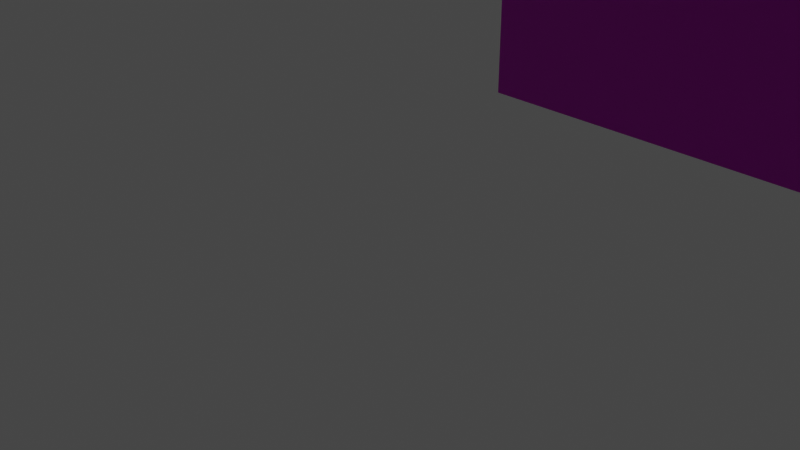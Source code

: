 # Source: Ann_es_70.blend  (saved by Blender 3.0.42; exported with 4.5.12 LTS)
import bpy
from mathutils import Matrix  # noqa: F401  (used for matrix-valued properties, if any)

bpy.ops.wm.read_factory_settings(use_empty=True)
scene = bpy.context.scene
scene.name = 'Scene'

# ---- collections
col_collection = bpy.data.collections.new('Collection'); scene.collection.children.link(col_collection)
col_oeuvres = bpy.data.collections.new('oeuvres'); scene.collection.children.link(col_oeuvres)

# ---- images (referenced by path relative to the original .blend; pixels are not part of the script)
import os
ASSET_DIR = os.environ.get("B2B_ASSET_DIR", "")  # directory of the original .blend (textures are referenced by path, not embedded)
HERE = os.path.dirname(os.path.abspath(__file__))  # packed textures are extracted next to this script under _unpacked/

def load_image(name, relpath, width, height, colorspace="sRGB"):
    """Load a texture the original file referenced (path relative to the .blend, or extracted next to this script)."""
    p = next((c for c in (os.path.join(HERE, relpath), os.path.join(ASSET_DIR, relpath)) if relpath and os.path.exists(c)), "")
    if p:
        img = bpy.data.images.load(p, check_existing=True)
        img.name = name
    else:  # same state as the original file: an image datablock whose file is absent (Cycles renders it pink)
        img = bpy.data.images.new(name, width, height)
        img.source = "FILE"
        img.filepath = "//" + (relpath or name)
    img.colorspace_settings.name = colorspace
    return img
img_plan_de_travail_3_png_001 = load_image('Plan de travail 3.png.001', '1x/Plan de travail 3.png', 1024, 1024, 'sRGB')
img_flat_750x_075_f_pad_750x1000_f8f8f8_jpg_001 = load_image('flat,750x,075,f-pad,750x1000,f8f8f8.jpg.001', 'texture ref projet/flat,750x,075,f-pad,750x1000,f8f8f8.jpg', 1024, 1024, 'sRGB')
img_mur_4_png = load_image('mur 4.png', '1x/mur 4.png', 1024, 1024, 'sRGB')

# ---- materials (node trees are filled in below, after node groups)
mat_mur_devant = bpy.data.materials.new('Mur devant')
mat_mur_devant.use_transparent_shadow = False
mat_murs_droite_et_gauche = bpy.data.materials.new('Murs droite et gauche')
mat_murs_droite_et_gauche.use_transparent_shadow = False
mat_material_002 = bpy.data.materials.new('Material.002')
mat_material_002.use_transparent_shadow = False
mat_material_003 = bpy.data.materials.new('Material.003')
mat_material_003.use_transparent_shadow = False
mat_mur_de_derri_re = bpy.data.materials.new('Mur de derrière')
mat_mur_de_derri_re.use_transparent_shadow = False

# ---- material node trees
mat_mur_devant.use_nodes = True; mat_mur_devant.node_tree.nodes.clear()
_N = mat_mur_devant.node_tree.nodes; _L = mat_mur_devant.node_tree.links
n0 = _N.new('ShaderNodeBsdfPrincipled'); n0.name = 'Principled BSDF'; n0.location = (10, 300)
n0.distribution = 'GGX'
n0.subsurface_method = 'BURLEY'
n0.inputs[3].default_value = 1.45
n0.inputs[27].default_value = (0.0, 0.0, 0.0, 1.0)
n0.inputs[28].default_value = 1.0
n1 = _N.new('ShaderNodeOutputMaterial'); n1.name = 'Material Output'; n1.location = (300, 300)
n2 = _N.new('ShaderNodeTexImage'); n2.name = 'Image Texture'; n2.location = (-280, 280)
n2.image = img_plan_de_travail_3_png_001
n3 = _N.new('ShaderNodeTexNoise'); n3.name = 'Noise Texture.001'; n3.location = (-373, -66)
n3.noise_dimensions = '4D'
n3.inputs[1].default_value = -3.5
n3.inputs[2].default_value = 949.8
n3.inputs[3].default_value = 0.0
n3.inputs[4].default_value = 0.0
n3.inputs[8].default_value = 211.1
n4 = _N.new('ShaderNodeBump'); n4.name = 'Bump'; n4.location = (-200, -69)
n4.inputs[0].default_value = 0.6417
n4.inputs[1].default_value = 775.3
n4.inputs[2].default_value = 1.0
_L.new(n0.outputs[0], n1.inputs[0])
_L.new(n2.outputs[0], n0.inputs[0])
_L.new(n4.outputs[0], n0.inputs[5])
_L.new(n3.outputs[0], n4.inputs[3])
n1.is_active_output = True
mat_murs_droite_et_gauche.use_nodes = True; mat_murs_droite_et_gauche.node_tree.nodes.clear()
_N = mat_murs_droite_et_gauche.node_tree.nodes; _L = mat_murs_droite_et_gauche.node_tree.links
n0 = _N.new('ShaderNodeOutputMaterial'); n0.name = 'Material Output'; n0.location = (300, 300)
n1 = _N.new('ShaderNodeBsdfPrincipled'); n1.name = 'Principled BSDF'; n1.location = (10, 300)
n1.distribution = 'GGX'
n1.subsurface_method = 'BURLEY'
n1.inputs[3].default_value = 1.45
n1.inputs[27].default_value = (0.0, 0.0, 0.0, 1.0)
n1.inputs[28].default_value = 1.0
n2 = _N.new('ShaderNodeBump'); n2.name = 'Bump'; n2.location = (-196, -121)
n2.inputs[0].default_value = 0.325
n2.inputs[1].default_value = 105.5
n2.inputs[2].default_value = 1.0
n3 = _N.new('ShaderNodeTexNoise'); n3.name = 'Noise Texture.001'; n3.location = (-369, -118)
n3.noise_dimensions = '4D'
n3.inputs[1].default_value = 8.5
n3.inputs[2].default_value = 996.0
n3.inputs[3].default_value = 3.3
n3.inputs[4].default_value = 1.0
n3.inputs[8].default_value = 5.3
n4 = _N.new('ShaderNodeTexImage'); n4.name = 'Image Texture'; n4.location = (-366, 215)
n4.image = img_flat_750x_075_f_pad_750x1000_f8f8f8_jpg_001
_L.new(n1.outputs[0], n0.inputs[0])
_L.new(n3.outputs[0], n2.inputs[3])
_L.new(n2.outputs[0], n1.inputs[5])
_L.new(n4.outputs[0], n1.inputs[0])
n0.is_active_output = True
mat_material_002.use_nodes = True; mat_material_002.node_tree.nodes.clear()
_N = mat_material_002.node_tree.nodes; _L = mat_material_002.node_tree.links
n0 = _N.new('ShaderNodeBsdfPrincipled'); n0.name = 'Principled BSDF'; n0.location = (10, 300)
n0.distribution = 'GGX'
n0.subsurface_method = 'BURLEY'
n0.inputs[0].default_value = (0.5596, 0.225, 0.03691, 1.0)
n0.inputs[3].default_value = 0.0
n0.inputs[27].default_value = (0.0, 0.0, 0.0, 1.0)
n0.inputs[28].default_value = 1.0
n1 = _N.new('ShaderNodeOutputMaterial'); n1.name = 'Material Output'; n1.location = (300, 300)
_L.new(n0.outputs[0], n1.inputs[0])
n1.is_active_output = True
mat_material_003.use_nodes = True; mat_material_003.node_tree.nodes.clear()
_N = mat_material_003.node_tree.nodes; _L = mat_material_003.node_tree.links
n0 = _N.new('ShaderNodeBsdfPrincipled'); n0.name = 'Principled BSDF'; n0.location = (10, 300)
n0.distribution = 'GGX'
n0.subsurface_method = 'BURLEY'
n0.inputs[3].default_value = 1.45
n0.inputs[27].default_value = (0.0, 0.0, 0.0, 1.0)
n0.inputs[28].default_value = 1.0
n1 = _N.new('ShaderNodeOutputMaterial'); n1.name = 'Material Output'; n1.location = (300, 300)
_L.new(n0.outputs[0], n1.inputs[0])
n1.is_active_output = True
mat_mur_de_derri_re.use_nodes = True; mat_mur_de_derri_re.node_tree.nodes.clear()
_N = mat_mur_de_derri_re.node_tree.nodes; _L = mat_mur_de_derri_re.node_tree.links
n0 = _N.new('ShaderNodeBsdfPrincipled'); n0.name = 'Principled BSDF'; n0.location = (10, 300)
n0.distribution = 'GGX'
n0.subsurface_method = 'BURLEY'
n0.inputs[3].default_value = 1.45
n0.inputs[27].default_value = (0.0, 0.0, 0.0, 1.0)
n0.inputs[28].default_value = 1.0
n1 = _N.new('ShaderNodeOutputMaterial'); n1.name = 'Material Output'; n1.location = (300, 300)
n2 = _N.new('ShaderNodeTexImage'); n2.name = 'Image Texture.001'; n2.location = (-280, 280)
n2.image = img_mur_4_png
n3 = _N.new('ShaderNodeTexNoise'); n3.name = 'Noise Texture.001'; n3.location = (-373, -66)
n3.noise_dimensions = '4D'
n3.inputs[1].default_value = -3.5
n3.inputs[2].default_value = 949.8
n3.inputs[3].default_value = 0.0
n3.inputs[4].default_value = 0.0
n3.inputs[8].default_value = 215.5
n4 = _N.new('ShaderNodeBump'); n4.name = 'Bump'; n4.location = (-200, -69)
n4.inputs[0].default_value = 0.6417
n4.inputs[1].default_value = 775.3
n4.inputs[2].default_value = 1.0
_L.new(n0.outputs[0], n1.inputs[0])
_L.new(n3.outputs[0], n4.inputs[3])
_L.new(n4.outputs[0], n0.inputs[5])
_L.new(n2.outputs[0], n0.inputs[0])
n1.is_active_output = True

# ---- world
world_world = bpy.data.worlds.new('World'); scene.world = world_world
world_world.use_nodes = True; world_world.node_tree.nodes.clear()
_N = world_world.node_tree.nodes; _L = world_world.node_tree.links
n0 = _N.new('ShaderNodeOutputWorld'); n0.name = 'World Output'; n0.location = (300, 300)
n1 = _N.new('ShaderNodeBackground'); n1.name = 'Background'; n1.location = (10, 300)
n1.inputs[0].default_value = (0.05088, 0.05088, 0.05088, 1.0)
_L.new(n1.outputs[0], n0.inputs[0])
n0.is_active_output = True
world_world.color = (0.05088, 0.05088, 0.05088)
world_world.use_sun_shadow = False
world_world.sun_shadow_jitter_overblur = 0.0

# ---- cameras
cam_camera = bpy.data.cameras.new('Camera')
cam_camera.clip_end = 100.0
cam_camera.ortho_scale = 7.314

# ---- lights
light_light = bpy.data.lights.new('Light', 'POINT')
light_light.transmission_factor = 0.0
light_light.energy = 1000.0
light_light.shadow_soft_size = 0.1
light_light.shadow_maximum_resolution = 0.006
light_light.use_absolute_resolution = True

# ---- meshes
me_mesh = bpy.data.meshes.new('Mesh')
me_mesh.from_pydata([(-152.9, -53.48, 100.0), (152.9, -53.48, 100.0), (70.07, 53.48, 100.0), (-70.07, 53.48, 100.0), (70.07, 53.48, 100.0), (-70.07, 53.48, 100.0), (70.07, 53.48, 0.0), (-70.07, 53.48, 0.0), (70.07, 53.48, 0.0), (-70.07, 53.48, 0.0), (152.9, -53.48, 0.0), (-152.9, -53.48, 0.0)], [], [(10, 8, 7, 11), (3, 7, 8, 2), (11, 0, 1, 10), (10, 1, 4, 8), (7, 5, 0, 11)])
me_mesh.polygons.foreach_set('use_smooth', [True] * 5)
me_mesh.polygons.foreach_set('material_index', [2, 0, 4, 1, 1])
_k = set([(0, 11), (1, 10), (7, 8), (7, 11), (8, 10), (10, 11)])
me_mesh.attributes.new('sharp_edge', 'BOOLEAN', 'EDGE').data.foreach_set('value', [ (min(e.vertices), max(e.vertices)) in _k for e in me_mesh.edges])
_uv = me_mesh.uv_layers.new(name='UVMap')
_uv.uv.foreach_set('vector', [0.5996, 0.6651, 0.2675, 0.7123, 0.3025, 0.3375, 0.5409, 0.2832, 0.003276, 1.054, 0.003276, -0.03706, 0.9967, -0.03706, 0.9967, 1.054, 0.9583, 0.008829, 0.9583, 1.001, 0.07938, 1.001, 0.07938, 0.008829, 0.04162, 0.7347, 0.04162, 0.1438, 0.8409, 0.1438, 0.8409, 0.7347, -0.0831, 0.7317, -0.07484, 0.239, 0.6968, 0.2353, 0.6986, 0.7311])
me_mesh.materials.append(mat_mur_devant)
me_mesh.materials.append(mat_murs_droite_et_gauche)
me_mesh.materials.append(mat_material_002)
me_mesh.materials.append(mat_material_003)
me_mesh.materials.append(mat_mur_de_derri_re)
me_mesh.use_remesh_fix_poles = True
me_mesh.use_remesh_preserve_attributes = False
me_mesh.use_mirror_vertex_groups = False
me_mesh.update()
me_mesh.normals_split_custom_set([tuple(v) for v in zip(*[iter([0.0, 0.0, 1.0, 0.0, 0.0, 1.0, 0.0, 0.0, 1.0, 0.0, 0.0, 1.0, 0.0, -1.0, 0.0, 0.0, -1.0, 0.0, 0.0, -1.0, 0.0, 0.0, -1.0, 0.0, 0.0, 1.0, 0.0, 0.0, 1.0, 0.0, 0.0, 1.0, 0.0, 0.0, 1.0, 0.0, -0.7908, -0.6121, 1.518e-07, -0.7908, -0.6121, 1.518e-07, -0.7908, -0.6121, 1.518e-07, -0.7908, -0.6121, 1.518e-07, 0.7908, -0.6121, 1.518e-07, 0.7908, -0.6121, 1.518e-07, 0.7908, -0.6121, 1.518e-07, 0.7908, -0.6121, 1.518e-07])] * 3)])
me_plane_003 = bpy.data.meshes.new('Plane.003')
me_plane_003.from_pydata([(-1.0, -0.9792, 0.02082), (-0.9792, -1.0, 0.0), (-0.9972, -0.9896, 0.01041), (-0.9896, -0.9972, 0.002789), (1.0, -0.9792, 0.02082), (0.9792, -1.0, 0.0), (0.9972, -0.9896, 0.01041), (0.9896, -0.9972, 0.002789), (-1.0, 0.9792, 0.02082), (-0.9792, 1.0, 0.02082), (-0.9792, 0.9792, 0.0), (-0.9972, 0.9896, 0.02082), (-0.9972, 0.9792, 0.01042), (-0.9945, 0.9891, 0.01086), (-0.9792, 0.9972, 0.01042), (-0.9896, 0.9972, 0.02082), (-0.9891, 0.9945, 0.01086), (-0.9896, 0.9792, 0.002781), (-0.9792, 0.9896, 0.002781), (-0.9891, 0.9891, 0.005482), (1.0, 0.9792, 0.02082), (0.9792, 0.9792, 0.0), (0.9792, 1.0, 0.02082), (0.9972, 0.9792, 0.01042), (0.9972, 0.9896, 0.02082), (0.9945, 0.9891, 0.01086), (0.9792, 0.9896, 0.002781), (0.9896, 0.9792, 0.002781), (0.9891, 0.9891, 0.005482), (0.9896, 0.9972, 0.02082), (0.9792, 0.9972, 0.01042), (0.9891, 0.9945, 0.01086), (-1.0, 0.9792, 0.02647), (-0.9792, 0.9792, 0.04728), (-0.9792, 1.0, 0.02647), (-0.9972, 0.9792, 0.03686), (-0.9972, 0.9896, 0.02647), (-0.9945, 0.9891, 0.03642), (-0.9792, 0.9896, 0.0445), (-0.9896, 0.9792, 0.0445), (-0.9891, 0.9891, 0.0418), (-0.9896, 0.9972, 0.02647), (-0.9792, 0.9972, 0.03686), (-0.9891, 0.9945, 0.03642), (-1.0, -0.9792, 0.02647), (-0.9792, -1.0, 0.02647), (-0.9792, -0.9792, 0.04728), (-0.9972, -0.9896, 0.02647), (-0.9972, -0.9792, 0.03686), (-0.9945, -0.9891, 0.03642), (-0.9792, -0.9972, 0.03686), (-0.9896, -0.9972, 0.02647), (-0.9891, -0.9945, 0.03642), (-0.9896, -0.9792, 0.0445), (-0.9792, -0.9896, 0.0445), (-0.9891, -0.9891, 0.0418), (0.9792, -1.0, 0.02647), (1.0, -0.9792, 0.02647), (0.9792, -0.9792, 0.04728), (0.9896, -0.9972, 0.02647), (0.9792, -0.9972, 0.03686), (0.9891, -0.9945, 0.03642), (0.9972, -0.9792, 0.03686), (0.9972, -0.9896, 0.02647), (0.9945, -0.9891, 0.03642), (0.9792, -0.9896, 0.0445), (0.9896, -0.9792, 0.0445), (0.9891, -0.9891, 0.0418), (1.0, 0.9792, 0.02647), (0.9792, 1.0, 0.02647), (0.9792, 0.9792, 0.04728), (0.9972, 0.9896, 0.02647), (0.9972, 0.9792, 0.03686), (0.9945, 0.9891, 0.03642), (0.9792, 0.9972, 0.03686), (0.9896, 0.9972, 0.02647), (0.9891, 0.9945, 0.03642), (0.9896, 0.9792, 0.0445), (0.9792, 0.9896, 0.0445), (0.9891, 0.9891, 0.0418)], [], [(1, 5, 56, 45), (46, 58, 70, 33), (4, 20, 68, 57), (22, 9, 34, 69), (1, 10, 21, 5), (8, 11, 13, 12), (11, 15, 16, 13), (9, 14, 16, 15), (14, 18, 19, 16), (10, 17, 19, 18), (17, 12, 13, 19), (13, 16, 19), (20, 23, 25, 24), (23, 27, 28, 25), (21, 26, 28, 27), (26, 30, 31, 28), (22, 29, 31, 30), (29, 24, 25, 31), (25, 28, 31), (32, 35, 37, 36), (35, 39, 40, 37), (33, 38, 40, 39), (38, 42, 43, 40), (34, 41, 43, 42), (41, 36, 37, 43), (37, 40, 43), (44, 47, 49, 48), (47, 51, 52, 49), (45, 50, 52, 51), (50, 54, 55, 52), (46, 53, 55, 54), (53, 48, 49, 55), (49, 52, 55), (56, 59, 61, 60), (59, 63, 64, 61), (57, 62, 64, 63), (62, 66, 67, 64), (58, 65, 67, 66), (65, 60, 61, 67), (61, 64, 67), (68, 71, 73, 72), (71, 75, 76, 73), (69, 74, 76, 75), (74, 78, 79, 76), (70, 77, 79, 78), (77, 72, 73, 79), (73, 76, 79), (10, 1, 3, 17), (17, 3, 2, 12), (12, 2, 0, 8), (5, 21, 27, 7), (7, 27, 23, 6), (6, 23, 20, 4), (21, 10, 18, 26), (26, 18, 14, 30), (30, 14, 9, 22), (32, 44, 48, 35), (35, 48, 53, 39), (39, 53, 46, 33), (45, 56, 60, 50), (50, 60, 65, 54), (54, 65, 58, 46), (57, 68, 72, 62), (62, 72, 77, 66), (66, 77, 70, 58), (69, 34, 42, 74), (74, 42, 38, 78), (78, 38, 33, 70), (8, 32, 36, 11), (11, 36, 41, 15), (15, 41, 34, 9), (68, 20, 24, 71), (71, 24, 29, 75), (75, 29, 22, 69), (4, 57, 63, 6), (6, 63, 59, 7), (7, 59, 56, 5), (44, 0, 2, 47), (47, 2, 3, 51), (51, 3, 1, 45), (8, 0, 44, 32)])
_uv = me_plane_003.uv_layers.new(name='UVMap')
_uv.uv.foreach_set('vector', [0.01041, 0.0, 0.9896, 0.0, 0.9896, 0.0, 0.01041, 0.0, 0.01041, 0.01041, 0.9896, 0.01041, 0.9896, 0.9896, 0.01041, 0.9896, 1.0, 0.01041, 1.0, 0.9896, 1.0, 0.9896, 1.0, 0.01041, 0.9896, 1.0, 0.01041, 1.0, 0.01041, 1.0, 0.9896, 1.0, 0.01041, 0.0, 0.01041, 0.9896, 0.9896, 0.9896, 0.9896, 0.0, 0.0, 0.9896, 0.0, 0.9948, 0.0, 0.9946, 0.0, 0.9896, 0.0, 0.9948, 0.0, 1.0, 0.0, 1.0, 0.0, 0.9946, 0.01041, 1.0, 0.01041, 1.0, 0.005431, 1.0, 0.005211, 1.0, 0.01041, 1.0, 0.01041, 1.0, 0.005431, 1.0, 0.005431, 1.0, 0.01041, 0.9896, 0.005211, 0.9896, 0.005431, 0.9946, 0.01041, 0.9948, 0.005211, 0.9896, 0.0, 0.9896, 0.0, 0.9946, 0.005431, 0.9946, 0.0, 0.9946, 0.005431, 1.0, 0.005431, 0.9946, 1.0, 0.9896, 1.0, 0.9896, 1.0, 0.9946, 1.0, 0.9948, 1.0, 0.9896, 1.0, 0.9896, 1.0, 0.9946, 1.0, 0.9946, 0.9896, 0.9896, 0.9896, 0.9948, 0.9946, 0.9946, 0.9948, 0.9896, 0.9896, 0.9948, 0.9896, 1.0, 0.9946, 1.0, 0.9946, 0.9946, 0.9896, 1.0, 0.9948, 1.0, 0.9946, 1.0, 0.9896, 1.0, 0.9948, 1.0, 1.0, 1.0, 1.0, 1.0, 0.9946, 1.0, 1.0, 0.9946, 0.9946, 0.9946, 0.9946, 1.0, 0.0, 0.9896, 0.0, 0.9896, 0.0, 0.9946, 0.0, 0.9948, 0.0, 0.9896, 0.0, 0.9896, 0.0, 0.9946, 0.0, 0.9946, 0.01041, 0.9896, 0.01041, 0.9948, 0.005431, 0.9946, 0.005211, 0.9896, 0.01041, 0.9948, 0.01041, 1.0, 0.005431, 1.0, 0.005431, 0.9946, 0.01041, 1.0, 0.005211, 1.0, 0.005431, 1.0, 0.01041, 1.0, 0.005211, 1.0, 0.0, 1.0, 0.0, 1.0, 0.005431, 1.0, 0.0, 0.9946, 0.005431, 0.9946, 0.005431, 1.0, 0.0, 0.01041, 0.0, 0.005211, 0.0, 0.005431, 0.0, 0.01041, 0.0, 0.005211, 0.0, 0.0, 0.0, 0.0, 0.0, 0.005431, 0.01041, 0.0, 0.01041, 0.0, 0.005431, 0.0, 0.005211, 0.0, 0.01041, 0.0, 0.01041, 0.0, 0.005431, 0.0, 0.005431, 0.0, 0.01041, 0.01041, 0.005211, 0.01041, 0.005431, 0.005431, 0.01041, 0.005211, 0.005211, 0.01041, 0.0, 0.01041, 0.0, 0.005431, 0.005431, 0.005431, 0.0, 0.005431, 0.005431, 0.0, 0.005431, 0.005431, 0.9896, 0.0, 0.9948, 0.0, 0.9946, 0.0, 0.9896, 0.0, 0.9948, 0.0, 1.0, 0.0, 1.0, 0.0, 0.9946, 0.0, 1.0, 0.01041, 1.0, 0.01041, 1.0, 0.005431, 1.0, 0.005211, 1.0, 0.01041, 1.0, 0.01041, 1.0, 0.005431, 1.0, 0.005431, 0.9896, 0.01041, 0.9896, 0.005211, 0.9946, 0.005431, 0.9948, 0.01041, 0.9896, 0.005211, 0.9896, 0.0, 0.9946, 0.0, 0.9946, 0.005431, 0.9946, 0.0, 1.0, 0.005431, 0.9946, 0.005431, 1.0, 0.9896, 1.0, 0.9948, 1.0, 0.9946, 1.0, 0.9896, 1.0, 0.9948, 1.0, 1.0, 1.0, 1.0, 1.0, 0.9946, 0.9896, 1.0, 0.9896, 1.0, 0.9946, 1.0, 0.9948, 1.0, 0.9896, 1.0, 0.9896, 1.0, 0.9946, 1.0, 0.9946, 1.0, 0.9896, 0.9896, 0.9948, 0.9896, 0.9946, 0.9946, 0.9896, 0.9948, 0.9948, 0.9896, 1.0, 0.9896, 1.0, 0.9946, 0.9946, 0.9946, 1.0, 0.9946, 0.9946, 1.0, 0.9946, 0.9946, 0.01041, 0.9896, 0.01041, 0.0, 0.005204, 0.0006972, 0.005211, 0.9896, 0.005211, 0.9896, 0.005204, 0.0006972, 0.0, 0.005204, 0.0, 0.9896, 0.0, 0.9896, 0.0, 0.005204, 0.0, 0.01041, 0.0, 0.9896, 0.9896, 0.0, 0.9896, 0.9896, 0.9948, 0.9896, 0.9948, 0.0006972, 0.9948, 0.0006972, 0.9948, 0.9896, 1.0, 0.9896, 1.0, 0.005204, 1.0, 0.005204, 1.0, 0.9896, 1.0, 0.9896, 1.0, 0.01041, 0.9896, 0.9896, 0.01041, 0.9896, 0.01041, 0.9948, 0.9896, 0.9948, 0.9896, 0.9948, 0.01041, 0.9948, 0.01041, 1.0, 0.9896, 1.0, 0.9896, 1.0, 0.01041, 1.0, 0.01041, 1.0, 0.9896, 1.0, 0.0, 0.9896, 0.0, 0.01041, 0.0, 0.01041, 0.0, 0.9896, 0.0, 0.9896, 0.0, 0.01041, 0.005211, 0.01041, 0.005211, 0.9896, 0.005211, 0.9896, 0.005211, 0.01041, 0.01041, 0.01041, 0.01041, 0.9896, 0.01041, 0.0, 0.9896, 0.0, 0.9896, 0.0, 0.01041, 0.0, 0.01041, 0.0, 0.9896, 0.0, 0.9896, 0.005211, 0.01041, 0.005211, 0.01041, 0.005211, 0.9896, 0.005211, 0.9896, 0.01041, 0.01041, 0.01041, 1.0, 0.01041, 1.0, 0.9896, 1.0, 0.9896, 1.0, 0.01041, 1.0, 0.01041, 1.0, 0.9896, 0.9948, 0.9896, 0.9948, 0.01041, 0.9948, 0.01041, 0.9948, 0.9896, 0.9896, 0.9896, 0.9896, 0.01041, 0.9896, 1.0, 0.01041, 1.0, 0.01041, 1.0, 0.9896, 1.0, 0.9896, 1.0, 0.01041, 1.0, 0.01041, 0.9948, 0.9896, 0.9948, 0.9896, 0.9948, 0.01041, 0.9948, 0.01041, 0.9896, 0.9896, 0.9896, 0.0, 0.9896, 0.0, 0.9896, 0.0, 0.9948, 0.0, 0.9948, 0.0, 0.9948, 0.0, 0.9948, 0.005211, 1.0, 0.005211, 1.0, 0.005211, 1.0, 0.005211, 1.0, 0.01041, 1.0, 0.01041, 1.0, 1.0, 0.9896, 1.0, 0.9896, 1.0, 0.9948, 1.0, 0.9948, 1.0, 0.9948, 1.0, 0.9948, 0.9948, 1.0, 0.9948, 1.0, 0.9948, 1.0, 0.9948, 1.0, 0.9896, 1.0, 0.9896, 1.0, 1.0, 0.01041, 1.0, 0.01041, 1.0, 0.005211, 1.0, 0.005204, 1.0, 0.005204, 1.0, 0.005211, 0.9948, 0.0, 0.9948, 0.0006972, 0.9948, 0.0006972, 0.9948, 0.0, 0.9896, 0.0, 0.9896, 0.0, 0.0, 0.01041, 0.0, 0.01041, 0.0, 0.005204, 0.0, 0.005211, 0.0, 0.005211, 0.0, 0.005204, 0.005204, 0.0006972, 0.005211, 0.0, 0.005211, 0.0, 0.005204, 0.0006972, 0.01041, 0.0, 0.01041, 0.0, 0.0, 0.9896, 0.0, 0.01041, 0.0, 0.01041, 0.0, 0.9896])
me_plane_003.use_remesh_fix_poles = True
me_plane_003.use_remesh_preserve_attributes = False
me_plane_003.use_mirror_vertex_groups = False
me_plane_003.update()
me_plane = bpy.data.meshes.new('Plane')
me_plane.from_pydata([(-1.0, -0.9792, 0.02082), (-0.9792, -1.0, 0.0), (-0.9972, -0.9896, 0.01041), (-0.9896, -0.9972, 0.002789), (1.0, -0.9792, 0.02082), (0.9792, -1.0, 0.0), (0.9972, -0.9896, 0.01041), (0.9896, -0.9972, 0.002789), (-1.0, 0.9792, 0.02082), (-0.9792, 1.0, 0.02082), (-0.9792, 0.9792, 0.0), (-0.9972, 0.9896, 0.02082), (-0.9972, 0.9792, 0.01042), (-0.9945, 0.9891, 0.01086), (-0.9792, 0.9972, 0.01042), (-0.9896, 0.9972, 0.02082), (-0.9891, 0.9945, 0.01086), (-0.9896, 0.9792, 0.002781), (-0.9792, 0.9896, 0.002781), (-0.9891, 0.9891, 0.005482), (1.0, 0.9792, 0.02082), (0.9792, 0.9792, 0.0), (0.9792, 1.0, 0.02082), (0.9972, 0.9792, 0.01042), (0.9972, 0.9896, 0.02082), (0.9945, 0.9891, 0.01086), (0.9792, 0.9896, 0.002781), (0.9896, 0.9792, 0.002781), (0.9891, 0.9891, 0.005482), (0.9896, 0.9972, 0.02082), (0.9792, 0.9972, 0.01042), (0.9891, 0.9945, 0.01086), (-1.0, 0.9792, 0.02647), (-0.9792, 0.9792, 0.04728), (-0.9792, 1.0, 0.02647), (-0.9972, 0.9792, 0.03686), (-0.9972, 0.9896, 0.02647), (-0.9945, 0.9891, 0.03642), (-0.9792, 0.9896, 0.0445), (-0.9896, 0.9792, 0.0445), (-0.9891, 0.9891, 0.0418), (-0.9896, 0.9972, 0.02647), (-0.9792, 0.9972, 0.03686), (-0.9891, 0.9945, 0.03642), (-1.0, -0.9792, 0.02647), (-0.9792, -1.0, 0.02647), (-0.9792, -0.9792, 0.04728), (-0.9972, -0.9896, 0.02647), (-0.9972, -0.9792, 0.03686), (-0.9945, -0.9891, 0.03642), (-0.9792, -0.9972, 0.03686), (-0.9896, -0.9972, 0.02647), (-0.9891, -0.9945, 0.03642), (-0.9896, -0.9792, 0.0445), (-0.9792, -0.9896, 0.0445), (-0.9891, -0.9891, 0.0418), (0.9792, -1.0, 0.02647), (1.0, -0.9792, 0.02647), (0.9792, -0.9792, 0.04728), (0.9896, -0.9972, 0.02647), (0.9792, -0.9972, 0.03686), (0.9891, -0.9945, 0.03642), (0.9972, -0.9792, 0.03686), (0.9972, -0.9896, 0.02647), (0.9945, -0.9891, 0.03642), (0.9792, -0.9896, 0.0445), (0.9896, -0.9792, 0.0445), (0.9891, -0.9891, 0.0418), (1.0, 0.9792, 0.02647), (0.9792, 1.0, 0.02647), (0.9792, 0.9792, 0.04728), (0.9972, 0.9896, 0.02647), (0.9972, 0.9792, 0.03686), (0.9945, 0.9891, 0.03642), (0.9792, 0.9972, 0.03686), (0.9896, 0.9972, 0.02647), (0.9891, 0.9945, 0.03642), (0.9896, 0.9792, 0.0445), (0.9792, 0.9896, 0.0445), (0.9891, 0.9891, 0.0418)], [], [(1, 5, 56, 45), (46, 58, 70, 33), (4, 20, 68, 57), (22, 9, 34, 69), (1, 10, 21, 5), (8, 11, 13, 12), (11, 15, 16, 13), (9, 14, 16, 15), (14, 18, 19, 16), (10, 17, 19, 18), (17, 12, 13, 19), (13, 16, 19), (20, 23, 25, 24), (23, 27, 28, 25), (21, 26, 28, 27), (26, 30, 31, 28), (22, 29, 31, 30), (29, 24, 25, 31), (25, 28, 31), (32, 35, 37, 36), (35, 39, 40, 37), (33, 38, 40, 39), (38, 42, 43, 40), (34, 41, 43, 42), (41, 36, 37, 43), (37, 40, 43), (44, 47, 49, 48), (47, 51, 52, 49), (45, 50, 52, 51), (50, 54, 55, 52), (46, 53, 55, 54), (53, 48, 49, 55), (49, 52, 55), (56, 59, 61, 60), (59, 63, 64, 61), (57, 62, 64, 63), (62, 66, 67, 64), (58, 65, 67, 66), (65, 60, 61, 67), (61, 64, 67), (68, 71, 73, 72), (71, 75, 76, 73), (69, 74, 76, 75), (74, 78, 79, 76), (70, 77, 79, 78), (77, 72, 73, 79), (73, 76, 79), (10, 1, 3, 17), (17, 3, 2, 12), (12, 2, 0, 8), (5, 21, 27, 7), (7, 27, 23, 6), (6, 23, 20, 4), (21, 10, 18, 26), (26, 18, 14, 30), (30, 14, 9, 22), (32, 44, 48, 35), (35, 48, 53, 39), (39, 53, 46, 33), (45, 56, 60, 50), (50, 60, 65, 54), (54, 65, 58, 46), (57, 68, 72, 62), (62, 72, 77, 66), (66, 77, 70, 58), (69, 34, 42, 74), (74, 42, 38, 78), (78, 38, 33, 70), (8, 32, 36, 11), (11, 36, 41, 15), (15, 41, 34, 9), (68, 20, 24, 71), (71, 24, 29, 75), (75, 29, 22, 69), (4, 57, 63, 6), (6, 63, 59, 7), (7, 59, 56, 5), (44, 0, 2, 47), (47, 2, 3, 51), (51, 3, 1, 45), (8, 0, 44, 32)])
_uv = me_plane.uv_layers.new(name='UVMap')
_uv.uv.foreach_set('vector', [0.01041, 0.0, 0.9896, 0.0, 0.9896, 0.0, 0.01041, 0.0, 0.01041, 0.01041, 0.9896, 0.01041, 0.9896, 0.9896, 0.01041, 0.9896, 1.0, 0.01041, 1.0, 0.9896, 1.0, 0.9896, 1.0, 0.01041, 0.9896, 1.0, 0.01041, 1.0, 0.01041, 1.0, 0.9896, 1.0, 0.01041, 0.0, 0.01041, 0.9896, 0.9896, 0.9896, 0.9896, 0.0, 0.0, 0.9896, 0.0, 0.9948, 0.0, 0.9946, 0.0, 0.9896, 0.0, 0.9948, 0.0, 1.0, 0.0, 1.0, 0.0, 0.9946, 0.01041, 1.0, 0.01041, 1.0, 0.005431, 1.0, 0.005211, 1.0, 0.01041, 1.0, 0.01041, 1.0, 0.005431, 1.0, 0.005431, 1.0, 0.01041, 0.9896, 0.005211, 0.9896, 0.005431, 0.9946, 0.01041, 0.9948, 0.005211, 0.9896, 0.0, 0.9896, 0.0, 0.9946, 0.005431, 0.9946, 0.0, 0.9946, 0.005431, 1.0, 0.005431, 0.9946, 1.0, 0.9896, 1.0, 0.9896, 1.0, 0.9946, 1.0, 0.9948, 1.0, 0.9896, 1.0, 0.9896, 1.0, 0.9946, 1.0, 0.9946, 0.9896, 0.9896, 0.9896, 0.9948, 0.9946, 0.9946, 0.9948, 0.9896, 0.9896, 0.9948, 0.9896, 1.0, 0.9946, 1.0, 0.9946, 0.9946, 0.9896, 1.0, 0.9948, 1.0, 0.9946, 1.0, 0.9896, 1.0, 0.9948, 1.0, 1.0, 1.0, 1.0, 1.0, 0.9946, 1.0, 1.0, 0.9946, 0.9946, 0.9946, 0.9946, 1.0, 0.0, 0.9896, 0.0, 0.9896, 0.0, 0.9946, 0.0, 0.9948, 0.0, 0.9896, 0.0, 0.9896, 0.0, 0.9946, 0.0, 0.9946, 0.01041, 0.9896, 0.01041, 0.9948, 0.005431, 0.9946, 0.005211, 0.9896, 0.01041, 0.9948, 0.01041, 1.0, 0.005431, 1.0, 0.005431, 0.9946, 0.01041, 1.0, 0.005211, 1.0, 0.005431, 1.0, 0.01041, 1.0, 0.005211, 1.0, 0.0, 1.0, 0.0, 1.0, 0.005431, 1.0, 0.0, 0.9946, 0.005431, 0.9946, 0.005431, 1.0, 0.0, 0.01041, 0.0, 0.005211, 0.0, 0.005431, 0.0, 0.01041, 0.0, 0.005211, 0.0, 0.0, 0.0, 0.0, 0.0, 0.005431, 0.01041, 0.0, 0.01041, 0.0, 0.005431, 0.0, 0.005211, 0.0, 0.01041, 0.0, 0.01041, 0.0, 0.005431, 0.0, 0.005431, 0.0, 0.01041, 0.01041, 0.005211, 0.01041, 0.005431, 0.005431, 0.01041, 0.005211, 0.005211, 0.01041, 0.0, 0.01041, 0.0, 0.005431, 0.005431, 0.005431, 0.0, 0.005431, 0.005431, 0.0, 0.005431, 0.005431, 0.9896, 0.0, 0.9948, 0.0, 0.9946, 0.0, 0.9896, 0.0, 0.9948, 0.0, 1.0, 0.0, 1.0, 0.0, 0.9946, 0.0, 1.0, 0.01041, 1.0, 0.01041, 1.0, 0.005431, 1.0, 0.005211, 1.0, 0.01041, 1.0, 0.01041, 1.0, 0.005431, 1.0, 0.005431, 0.9896, 0.01041, 0.9896, 0.005211, 0.9946, 0.005431, 0.9948, 0.01041, 0.9896, 0.005211, 0.9896, 0.0, 0.9946, 0.0, 0.9946, 0.005431, 0.9946, 0.0, 1.0, 0.005431, 0.9946, 0.005431, 1.0, 0.9896, 1.0, 0.9948, 1.0, 0.9946, 1.0, 0.9896, 1.0, 0.9948, 1.0, 1.0, 1.0, 1.0, 1.0, 0.9946, 0.9896, 1.0, 0.9896, 1.0, 0.9946, 1.0, 0.9948, 1.0, 0.9896, 1.0, 0.9896, 1.0, 0.9946, 1.0, 0.9946, 1.0, 0.9896, 0.9896, 0.9948, 0.9896, 0.9946, 0.9946, 0.9896, 0.9948, 0.9948, 0.9896, 1.0, 0.9896, 1.0, 0.9946, 0.9946, 0.9946, 1.0, 0.9946, 0.9946, 1.0, 0.9946, 0.9946, 0.01041, 0.9896, 0.01041, 0.0, 0.005204, 0.0006972, 0.005211, 0.9896, 0.005211, 0.9896, 0.005204, 0.0006972, 0.0, 0.005204, 0.0, 0.9896, 0.0, 0.9896, 0.0, 0.005204, 0.0, 0.01041, 0.0, 0.9896, 0.9896, 0.0, 0.9896, 0.9896, 0.9948, 0.9896, 0.9948, 0.0006972, 0.9948, 0.0006972, 0.9948, 0.9896, 1.0, 0.9896, 1.0, 0.005204, 1.0, 0.005204, 1.0, 0.9896, 1.0, 0.9896, 1.0, 0.01041, 0.9896, 0.9896, 0.01041, 0.9896, 0.01041, 0.9948, 0.9896, 0.9948, 0.9896, 0.9948, 0.01041, 0.9948, 0.01041, 1.0, 0.9896, 1.0, 0.9896, 1.0, 0.01041, 1.0, 0.01041, 1.0, 0.9896, 1.0, 0.0, 0.9896, 0.0, 0.01041, 0.0, 0.01041, 0.0, 0.9896, 0.0, 0.9896, 0.0, 0.01041, 0.005211, 0.01041, 0.005211, 0.9896, 0.005211, 0.9896, 0.005211, 0.01041, 0.01041, 0.01041, 0.01041, 0.9896, 0.01041, 0.0, 0.9896, 0.0, 0.9896, 0.0, 0.01041, 0.0, 0.01041, 0.0, 0.9896, 0.0, 0.9896, 0.005211, 0.01041, 0.005211, 0.01041, 0.005211, 0.9896, 0.005211, 0.9896, 0.01041, 0.01041, 0.01041, 1.0, 0.01041, 1.0, 0.9896, 1.0, 0.9896, 1.0, 0.01041, 1.0, 0.01041, 1.0, 0.9896, 0.9948, 0.9896, 0.9948, 0.01041, 0.9948, 0.01041, 0.9948, 0.9896, 0.9896, 0.9896, 0.9896, 0.01041, 0.9896, 1.0, 0.01041, 1.0, 0.01041, 1.0, 0.9896, 1.0, 0.9896, 1.0, 0.01041, 1.0, 0.01041, 0.9948, 0.9896, 0.9948, 0.9896, 0.9948, 0.01041, 0.9948, 0.01041, 0.9896, 0.9896, 0.9896, 0.0, 0.9896, 0.0, 0.9896, 0.0, 0.9948, 0.0, 0.9948, 0.0, 0.9948, 0.0, 0.9948, 0.005211, 1.0, 0.005211, 1.0, 0.005211, 1.0, 0.005211, 1.0, 0.01041, 1.0, 0.01041, 1.0, 1.0, 0.9896, 1.0, 0.9896, 1.0, 0.9948, 1.0, 0.9948, 1.0, 0.9948, 1.0, 0.9948, 0.9948, 1.0, 0.9948, 1.0, 0.9948, 1.0, 0.9948, 1.0, 0.9896, 1.0, 0.9896, 1.0, 1.0, 0.01041, 1.0, 0.01041, 1.0, 0.005211, 1.0, 0.005204, 1.0, 0.005204, 1.0, 0.005211, 0.9948, 0.0, 0.9948, 0.0006972, 0.9948, 0.0006972, 0.9948, 0.0, 0.9896, 0.0, 0.9896, 0.0, 0.0, 0.01041, 0.0, 0.01041, 0.0, 0.005204, 0.0, 0.005211, 0.0, 0.005211, 0.0, 0.005204, 0.005204, 0.0006972, 0.005211, 0.0, 0.005211, 0.0, 0.005204, 0.0006972, 0.01041, 0.0, 0.01041, 0.0, 0.0, 0.9896, 0.0, 0.01041, 0.0, 0.01041, 0.0, 0.9896])
me_plane.use_remesh_fix_poles = True
me_plane.use_remesh_preserve_attributes = False
me_plane.use_mirror_vertex_groups = False
me_plane.update()
me_plane_004 = bpy.data.meshes.new('Plane.004')
me_plane_004.from_pydata([(-1.0, -0.9792, 0.02082), (-0.9792, -1.0, 0.0), (-0.9972, -0.9896, 0.01041), (-0.9896, -0.9972, 0.002789), (1.0, -0.9792, 0.02082), (0.9792, -1.0, 0.0), (0.9972, -0.9896, 0.01041), (0.9896, -0.9972, 0.002789), (-1.0, 0.9792, 0.02082), (-0.9792, 1.0, 0.02082), (-0.9792, 0.9792, 0.0), (-0.9972, 0.9896, 0.02082), (-0.9972, 0.9792, 0.01042), (-0.9945, 0.9891, 0.01086), (-0.9792, 0.9972, 0.01042), (-0.9896, 0.9972, 0.02082), (-0.9891, 0.9945, 0.01086), (-0.9896, 0.9792, 0.002781), (-0.9792, 0.9896, 0.002781), (-0.9891, 0.9891, 0.005482), (1.0, 0.9792, 0.02082), (0.9792, 0.9792, 0.0), (0.9792, 1.0, 0.02082), (0.9972, 0.9792, 0.01042), (0.9972, 0.9896, 0.02082), (0.9945, 0.9891, 0.01086), (0.9792, 0.9896, 0.002781), (0.9896, 0.9792, 0.002781), (0.9891, 0.9891, 0.005482), (0.9896, 0.9972, 0.02082), (0.9792, 0.9972, 0.01042), (0.9891, 0.9945, 0.01086), (-1.0, 0.9792, 0.02647), (-0.9792, 0.9792, 0.04728), (-0.9792, 1.0, 0.02647), (-0.9972, 0.9792, 0.03686), (-0.9972, 0.9896, 0.02647), (-0.9945, 0.9891, 0.03642), (-0.9792, 0.9896, 0.0445), (-0.9896, 0.9792, 0.0445), (-0.9891, 0.9891, 0.0418), (-0.9896, 0.9972, 0.02647), (-0.9792, 0.9972, 0.03686), (-0.9891, 0.9945, 0.03642), (-1.0, -0.9792, 0.02647), (-0.9792, -1.0, 0.02647), (-0.9792, -0.9792, 0.04728), (-0.9972, -0.9896, 0.02647), (-0.9972, -0.9792, 0.03686), (-0.9945, -0.9891, 0.03642), (-0.9792, -0.9972, 0.03686), (-0.9896, -0.9972, 0.02647), (-0.9891, -0.9945, 0.03642), (-0.9896, -0.9792, 0.0445), (-0.9792, -0.9896, 0.0445), (-0.9891, -0.9891, 0.0418), (0.9792, -1.0, 0.02647), (1.0, -0.9792, 0.02647), (0.9792, -0.9792, 0.04728), (0.9896, -0.9972, 0.02647), (0.9792, -0.9972, 0.03686), (0.9891, -0.9945, 0.03642), (0.9972, -0.9792, 0.03686), (0.9972, -0.9896, 0.02647), (0.9945, -0.9891, 0.03642), (0.9792, -0.9896, 0.0445), (0.9896, -0.9792, 0.0445), (0.9891, -0.9891, 0.0418), (1.0, 0.9792, 0.02647), (0.9792, 1.0, 0.02647), (0.9792, 0.9792, 0.04728), (0.9972, 0.9896, 0.02647), (0.9972, 0.9792, 0.03686), (0.9945, 0.9891, 0.03642), (0.9792, 0.9972, 0.03686), (0.9896, 0.9972, 0.02647), (0.9891, 0.9945, 0.03642), (0.9896, 0.9792, 0.0445), (0.9792, 0.9896, 0.0445), (0.9891, 0.9891, 0.0418)], [], [(1, 5, 56, 45), (46, 58, 70, 33), (4, 20, 68, 57), (22, 9, 34, 69), (1, 10, 21, 5), (8, 11, 13, 12), (11, 15, 16, 13), (9, 14, 16, 15), (14, 18, 19, 16), (10, 17, 19, 18), (17, 12, 13, 19), (13, 16, 19), (20, 23, 25, 24), (23, 27, 28, 25), (21, 26, 28, 27), (26, 30, 31, 28), (22, 29, 31, 30), (29, 24, 25, 31), (25, 28, 31), (32, 35, 37, 36), (35, 39, 40, 37), (33, 38, 40, 39), (38, 42, 43, 40), (34, 41, 43, 42), (41, 36, 37, 43), (37, 40, 43), (44, 47, 49, 48), (47, 51, 52, 49), (45, 50, 52, 51), (50, 54, 55, 52), (46, 53, 55, 54), (53, 48, 49, 55), (49, 52, 55), (56, 59, 61, 60), (59, 63, 64, 61), (57, 62, 64, 63), (62, 66, 67, 64), (58, 65, 67, 66), (65, 60, 61, 67), (61, 64, 67), (68, 71, 73, 72), (71, 75, 76, 73), (69, 74, 76, 75), (74, 78, 79, 76), (70, 77, 79, 78), (77, 72, 73, 79), (73, 76, 79), (10, 1, 3, 17), (17, 3, 2, 12), (12, 2, 0, 8), (5, 21, 27, 7), (7, 27, 23, 6), (6, 23, 20, 4), (21, 10, 18, 26), (26, 18, 14, 30), (30, 14, 9, 22), (32, 44, 48, 35), (35, 48, 53, 39), (39, 53, 46, 33), (45, 56, 60, 50), (50, 60, 65, 54), (54, 65, 58, 46), (57, 68, 72, 62), (62, 72, 77, 66), (66, 77, 70, 58), (69, 34, 42, 74), (74, 42, 38, 78), (78, 38, 33, 70), (8, 32, 36, 11), (11, 36, 41, 15), (15, 41, 34, 9), (68, 20, 24, 71), (71, 24, 29, 75), (75, 29, 22, 69), (4, 57, 63, 6), (6, 63, 59, 7), (7, 59, 56, 5), (44, 0, 2, 47), (47, 2, 3, 51), (51, 3, 1, 45), (8, 0, 44, 32)])
_uv = me_plane_004.uv_layers.new(name='UVMap')
_uv.uv.foreach_set('vector', [0.01041, 0.0, 0.9896, 0.0, 0.9896, 0.0, 0.01041, 0.0, 0.01041, 0.01041, 0.9896, 0.01041, 0.9896, 0.9896, 0.01041, 0.9896, 1.0, 0.01041, 1.0, 0.9896, 1.0, 0.9896, 1.0, 0.01041, 0.9896, 1.0, 0.01041, 1.0, 0.01041, 1.0, 0.9896, 1.0, 0.01041, 0.0, 0.01041, 0.9896, 0.9896, 0.9896, 0.9896, 0.0, 0.0, 0.9896, 0.0, 0.9948, 0.0, 0.9946, 0.0, 0.9896, 0.0, 0.9948, 0.0, 1.0, 0.0, 1.0, 0.0, 0.9946, 0.01041, 1.0, 0.01041, 1.0, 0.005431, 1.0, 0.005211, 1.0, 0.01041, 1.0, 0.01041, 1.0, 0.005431, 1.0, 0.005431, 1.0, 0.01041, 0.9896, 0.005211, 0.9896, 0.005431, 0.9946, 0.01041, 0.9948, 0.005211, 0.9896, 0.0, 0.9896, 0.0, 0.9946, 0.005431, 0.9946, 0.0, 0.9946, 0.005431, 1.0, 0.005431, 0.9946, 1.0, 0.9896, 1.0, 0.9896, 1.0, 0.9946, 1.0, 0.9948, 1.0, 0.9896, 1.0, 0.9896, 1.0, 0.9946, 1.0, 0.9946, 0.9896, 0.9896, 0.9896, 0.9948, 0.9946, 0.9946, 0.9948, 0.9896, 0.9896, 0.9948, 0.9896, 1.0, 0.9946, 1.0, 0.9946, 0.9946, 0.9896, 1.0, 0.9948, 1.0, 0.9946, 1.0, 0.9896, 1.0, 0.9948, 1.0, 1.0, 1.0, 1.0, 1.0, 0.9946, 1.0, 1.0, 0.9946, 0.9946, 0.9946, 0.9946, 1.0, 0.0, 0.9896, 0.0, 0.9896, 0.0, 0.9946, 0.0, 0.9948, 0.0, 0.9896, 0.0, 0.9896, 0.0, 0.9946, 0.0, 0.9946, 0.01041, 0.9896, 0.01041, 0.9948, 0.005431, 0.9946, 0.005211, 0.9896, 0.01041, 0.9948, 0.01041, 1.0, 0.005431, 1.0, 0.005431, 0.9946, 0.01041, 1.0, 0.005211, 1.0, 0.005431, 1.0, 0.01041, 1.0, 0.005211, 1.0, 0.0, 1.0, 0.0, 1.0, 0.005431, 1.0, 0.0, 0.9946, 0.005431, 0.9946, 0.005431, 1.0, 0.0, 0.01041, 0.0, 0.005211, 0.0, 0.005431, 0.0, 0.01041, 0.0, 0.005211, 0.0, 0.0, 0.0, 0.0, 0.0, 0.005431, 0.01041, 0.0, 0.01041, 0.0, 0.005431, 0.0, 0.005211, 0.0, 0.01041, 0.0, 0.01041, 0.0, 0.005431, 0.0, 0.005431, 0.0, 0.01041, 0.01041, 0.005211, 0.01041, 0.005431, 0.005431, 0.01041, 0.005211, 0.005211, 0.01041, 0.0, 0.01041, 0.0, 0.005431, 0.005431, 0.005431, 0.0, 0.005431, 0.005431, 0.0, 0.005431, 0.005431, 0.9896, 0.0, 0.9948, 0.0, 0.9946, 0.0, 0.9896, 0.0, 0.9948, 0.0, 1.0, 0.0, 1.0, 0.0, 0.9946, 0.0, 1.0, 0.01041, 1.0, 0.01041, 1.0, 0.005431, 1.0, 0.005211, 1.0, 0.01041, 1.0, 0.01041, 1.0, 0.005431, 1.0, 0.005431, 0.9896, 0.01041, 0.9896, 0.005211, 0.9946, 0.005431, 0.9948, 0.01041, 0.9896, 0.005211, 0.9896, 0.0, 0.9946, 0.0, 0.9946, 0.005431, 0.9946, 0.0, 1.0, 0.005431, 0.9946, 0.005431, 1.0, 0.9896, 1.0, 0.9948, 1.0, 0.9946, 1.0, 0.9896, 1.0, 0.9948, 1.0, 1.0, 1.0, 1.0, 1.0, 0.9946, 0.9896, 1.0, 0.9896, 1.0, 0.9946, 1.0, 0.9948, 1.0, 0.9896, 1.0, 0.9896, 1.0, 0.9946, 1.0, 0.9946, 1.0, 0.9896, 0.9896, 0.9948, 0.9896, 0.9946, 0.9946, 0.9896, 0.9948, 0.9948, 0.9896, 1.0, 0.9896, 1.0, 0.9946, 0.9946, 0.9946, 1.0, 0.9946, 0.9946, 1.0, 0.9946, 0.9946, 0.01041, 0.9896, 0.01041, 0.0, 0.005204, 0.0006972, 0.005211, 0.9896, 0.005211, 0.9896, 0.005204, 0.0006972, 0.0, 0.005204, 0.0, 0.9896, 0.0, 0.9896, 0.0, 0.005204, 0.0, 0.01041, 0.0, 0.9896, 0.9896, 0.0, 0.9896, 0.9896, 0.9948, 0.9896, 0.9948, 0.0006972, 0.9948, 0.0006972, 0.9948, 0.9896, 1.0, 0.9896, 1.0, 0.005204, 1.0, 0.005204, 1.0, 0.9896, 1.0, 0.9896, 1.0, 0.01041, 0.9896, 0.9896, 0.01041, 0.9896, 0.01041, 0.9948, 0.9896, 0.9948, 0.9896, 0.9948, 0.01041, 0.9948, 0.01041, 1.0, 0.9896, 1.0, 0.9896, 1.0, 0.01041, 1.0, 0.01041, 1.0, 0.9896, 1.0, 0.0, 0.9896, 0.0, 0.01041, 0.0, 0.01041, 0.0, 0.9896, 0.0, 0.9896, 0.0, 0.01041, 0.005211, 0.01041, 0.005211, 0.9896, 0.005211, 0.9896, 0.005211, 0.01041, 0.01041, 0.01041, 0.01041, 0.9896, 0.01041, 0.0, 0.9896, 0.0, 0.9896, 0.0, 0.01041, 0.0, 0.01041, 0.0, 0.9896, 0.0, 0.9896, 0.005211, 0.01041, 0.005211, 0.01041, 0.005211, 0.9896, 0.005211, 0.9896, 0.01041, 0.01041, 0.01041, 1.0, 0.01041, 1.0, 0.9896, 1.0, 0.9896, 1.0, 0.01041, 1.0, 0.01041, 1.0, 0.9896, 0.9948, 0.9896, 0.9948, 0.01041, 0.9948, 0.01041, 0.9948, 0.9896, 0.9896, 0.9896, 0.9896, 0.01041, 0.9896, 1.0, 0.01041, 1.0, 0.01041, 1.0, 0.9896, 1.0, 0.9896, 1.0, 0.01041, 1.0, 0.01041, 0.9948, 0.9896, 0.9948, 0.9896, 0.9948, 0.01041, 0.9948, 0.01041, 0.9896, 0.9896, 0.9896, 0.0, 0.9896, 0.0, 0.9896, 0.0, 0.9948, 0.0, 0.9948, 0.0, 0.9948, 0.0, 0.9948, 0.005211, 1.0, 0.005211, 1.0, 0.005211, 1.0, 0.005211, 1.0, 0.01041, 1.0, 0.01041, 1.0, 1.0, 0.9896, 1.0, 0.9896, 1.0, 0.9948, 1.0, 0.9948, 1.0, 0.9948, 1.0, 0.9948, 0.9948, 1.0, 0.9948, 1.0, 0.9948, 1.0, 0.9948, 1.0, 0.9896, 1.0, 0.9896, 1.0, 1.0, 0.01041, 1.0, 0.01041, 1.0, 0.005211, 1.0, 0.005204, 1.0, 0.005204, 1.0, 0.005211, 0.9948, 0.0, 0.9948, 0.0006972, 0.9948, 0.0006972, 0.9948, 0.0, 0.9896, 0.0, 0.9896, 0.0, 0.0, 0.01041, 0.0, 0.01041, 0.0, 0.005204, 0.0, 0.005211, 0.0, 0.005211, 0.0, 0.005204, 0.005204, 0.0006972, 0.005211, 0.0, 0.005211, 0.0, 0.005204, 0.0006972, 0.01041, 0.0, 0.01041, 0.0, 0.0, 0.9896, 0.0, 0.01041, 0.0, 0.01041, 0.0, 0.9896])
me_plane_004.use_remesh_fix_poles = True
me_plane_004.use_remesh_preserve_attributes = False
me_plane_004.use_mirror_vertex_groups = False
me_plane_004.update()
me_plane_005 = bpy.data.meshes.new('Plane.005')
me_plane_005.from_pydata([(-1.0, -0.9792, 0.02082), (-0.9792, -1.0, 0.0), (-0.9972, -0.9896, 0.01041), (-0.9896, -0.9972, 0.002789), (1.0, -0.9792, 0.02082), (0.9792, -1.0, 0.0), (0.9972, -0.9896, 0.01041), (0.9896, -0.9972, 0.002789), (-1.0, 0.9792, 0.02082), (-0.9792, 1.0, 0.02082), (-0.9792, 0.9792, 0.0), (-0.9972, 0.9896, 0.02082), (-0.9972, 0.9792, 0.01042), (-0.9945, 0.9891, 0.01086), (-0.9792, 0.9972, 0.01042), (-0.9896, 0.9972, 0.02082), (-0.9891, 0.9945, 0.01086), (-0.9896, 0.9792, 0.002781), (-0.9792, 0.9896, 0.002781), (-0.9891, 0.9891, 0.005482), (1.0, 0.9792, 0.02082), (0.9792, 0.9792, 0.0), (0.9792, 1.0, 0.02082), (0.9972, 0.9792, 0.01042), (0.9972, 0.9896, 0.02082), (0.9945, 0.9891, 0.01086), (0.9792, 0.9896, 0.002781), (0.9896, 0.9792, 0.002781), (0.9891, 0.9891, 0.005482), (0.9896, 0.9972, 0.02082), (0.9792, 0.9972, 0.01042), (0.9891, 0.9945, 0.01086), (-1.0, 0.9792, 0.02647), (-0.9792, 0.9792, 0.04728), (-0.9792, 1.0, 0.02647), (-0.9972, 0.9792, 0.03686), (-0.9972, 0.9896, 0.02647), (-0.9945, 0.9891, 0.03642), (-0.9792, 0.9896, 0.0445), (-0.9896, 0.9792, 0.0445), (-0.9891, 0.9891, 0.0418), (-0.9896, 0.9972, 0.02647), (-0.9792, 0.9972, 0.03686), (-0.9891, 0.9945, 0.03642), (-1.0, -0.9792, 0.02647), (-0.9792, -1.0, 0.02647), (-0.9792, -0.9792, 0.04728), (-0.9972, -0.9896, 0.02647), (-0.9972, -0.9792, 0.03686), (-0.9945, -0.9891, 0.03642), (-0.9792, -0.9972, 0.03686), (-0.9896, -0.9972, 0.02647), (-0.9891, -0.9945, 0.03642), (-0.9896, -0.9792, 0.0445), (-0.9792, -0.9896, 0.0445), (-0.9891, -0.9891, 0.0418), (0.9792, -1.0, 0.02647), (1.0, -0.9792, 0.02647), (0.9792, -0.9792, 0.04728), (0.9896, -0.9972, 0.02647), (0.9792, -0.9972, 0.03686), (0.9891, -0.9945, 0.03642), (0.9972, -0.9792, 0.03686), (0.9972, -0.9896, 0.02647), (0.9945, -0.9891, 0.03642), (0.9792, -0.9896, 0.0445), (0.9896, -0.9792, 0.0445), (0.9891, -0.9891, 0.0418), (1.0, 0.9792, 0.02647), (0.9792, 1.0, 0.02647), (0.9792, 0.9792, 0.04728), (0.9972, 0.9896, 0.02647), (0.9972, 0.9792, 0.03686), (0.9945, 0.9891, 0.03642), (0.9792, 0.9972, 0.03686), (0.9896, 0.9972, 0.02647), (0.9891, 0.9945, 0.03642), (0.9896, 0.9792, 0.0445), (0.9792, 0.9896, 0.0445), (0.9891, 0.9891, 0.0418)], [], [(1, 5, 56, 45), (46, 58, 70, 33), (4, 20, 68, 57), (22, 9, 34, 69), (1, 10, 21, 5), (8, 11, 13, 12), (11, 15, 16, 13), (9, 14, 16, 15), (14, 18, 19, 16), (10, 17, 19, 18), (17, 12, 13, 19), (13, 16, 19), (20, 23, 25, 24), (23, 27, 28, 25), (21, 26, 28, 27), (26, 30, 31, 28), (22, 29, 31, 30), (29, 24, 25, 31), (25, 28, 31), (32, 35, 37, 36), (35, 39, 40, 37), (33, 38, 40, 39), (38, 42, 43, 40), (34, 41, 43, 42), (41, 36, 37, 43), (37, 40, 43), (44, 47, 49, 48), (47, 51, 52, 49), (45, 50, 52, 51), (50, 54, 55, 52), (46, 53, 55, 54), (53, 48, 49, 55), (49, 52, 55), (56, 59, 61, 60), (59, 63, 64, 61), (57, 62, 64, 63), (62, 66, 67, 64), (58, 65, 67, 66), (65, 60, 61, 67), (61, 64, 67), (68, 71, 73, 72), (71, 75, 76, 73), (69, 74, 76, 75), (74, 78, 79, 76), (70, 77, 79, 78), (77, 72, 73, 79), (73, 76, 79), (10, 1, 3, 17), (17, 3, 2, 12), (12, 2, 0, 8), (5, 21, 27, 7), (7, 27, 23, 6), (6, 23, 20, 4), (21, 10, 18, 26), (26, 18, 14, 30), (30, 14, 9, 22), (32, 44, 48, 35), (35, 48, 53, 39), (39, 53, 46, 33), (45, 56, 60, 50), (50, 60, 65, 54), (54, 65, 58, 46), (57, 68, 72, 62), (62, 72, 77, 66), (66, 77, 70, 58), (69, 34, 42, 74), (74, 42, 38, 78), (78, 38, 33, 70), (8, 32, 36, 11), (11, 36, 41, 15), (15, 41, 34, 9), (68, 20, 24, 71), (71, 24, 29, 75), (75, 29, 22, 69), (4, 57, 63, 6), (6, 63, 59, 7), (7, 59, 56, 5), (44, 0, 2, 47), (47, 2, 3, 51), (51, 3, 1, 45), (8, 0, 44, 32)])
_uv = me_plane_005.uv_layers.new(name='UVMap')
_uv.uv.foreach_set('vector', [0.01041, 0.0, 0.9896, 0.0, 0.9896, 0.0, 0.01041, 0.0, 0.01041, 0.01041, 0.9896, 0.01041, 0.9896, 0.9896, 0.01041, 0.9896, 1.0, 0.01041, 1.0, 0.9896, 1.0, 0.9896, 1.0, 0.01041, 0.9896, 1.0, 0.01041, 1.0, 0.01041, 1.0, 0.9896, 1.0, 0.01041, 0.0, 0.01041, 0.9896, 0.9896, 0.9896, 0.9896, 0.0, 0.0, 0.9896, 0.0, 0.9948, 0.0, 0.9946, 0.0, 0.9896, 0.0, 0.9948, 0.0, 1.0, 0.0, 1.0, 0.0, 0.9946, 0.01041, 1.0, 0.01041, 1.0, 0.005431, 1.0, 0.005211, 1.0, 0.01041, 1.0, 0.01041, 1.0, 0.005431, 1.0, 0.005431, 1.0, 0.01041, 0.9896, 0.005211, 0.9896, 0.005431, 0.9946, 0.01041, 0.9948, 0.005211, 0.9896, 0.0, 0.9896, 0.0, 0.9946, 0.005431, 0.9946, 0.0, 0.9946, 0.005431, 1.0, 0.005431, 0.9946, 1.0, 0.9896, 1.0, 0.9896, 1.0, 0.9946, 1.0, 0.9948, 1.0, 0.9896, 1.0, 0.9896, 1.0, 0.9946, 1.0, 0.9946, 0.9896, 0.9896, 0.9896, 0.9948, 0.9946, 0.9946, 0.9948, 0.9896, 0.9896, 0.9948, 0.9896, 1.0, 0.9946, 1.0, 0.9946, 0.9946, 0.9896, 1.0, 0.9948, 1.0, 0.9946, 1.0, 0.9896, 1.0, 0.9948, 1.0, 1.0, 1.0, 1.0, 1.0, 0.9946, 1.0, 1.0, 0.9946, 0.9946, 0.9946, 0.9946, 1.0, 0.0, 0.9896, 0.0, 0.9896, 0.0, 0.9946, 0.0, 0.9948, 0.0, 0.9896, 0.0, 0.9896, 0.0, 0.9946, 0.0, 0.9946, 0.01041, 0.9896, 0.01041, 0.9948, 0.005431, 0.9946, 0.005211, 0.9896, 0.01041, 0.9948, 0.01041, 1.0, 0.005431, 1.0, 0.005431, 0.9946, 0.01041, 1.0, 0.005211, 1.0, 0.005431, 1.0, 0.01041, 1.0, 0.005211, 1.0, 0.0, 1.0, 0.0, 1.0, 0.005431, 1.0, 0.0, 0.9946, 0.005431, 0.9946, 0.005431, 1.0, 0.0, 0.01041, 0.0, 0.005211, 0.0, 0.005431, 0.0, 0.01041, 0.0, 0.005211, 0.0, 0.0, 0.0, 0.0, 0.0, 0.005431, 0.01041, 0.0, 0.01041, 0.0, 0.005431, 0.0, 0.005211, 0.0, 0.01041, 0.0, 0.01041, 0.0, 0.005431, 0.0, 0.005431, 0.0, 0.01041, 0.01041, 0.005211, 0.01041, 0.005431, 0.005431, 0.01041, 0.005211, 0.005211, 0.01041, 0.0, 0.01041, 0.0, 0.005431, 0.005431, 0.005431, 0.0, 0.005431, 0.005431, 0.0, 0.005431, 0.005431, 0.9896, 0.0, 0.9948, 0.0, 0.9946, 0.0, 0.9896, 0.0, 0.9948, 0.0, 1.0, 0.0, 1.0, 0.0, 0.9946, 0.0, 1.0, 0.01041, 1.0, 0.01041, 1.0, 0.005431, 1.0, 0.005211, 1.0, 0.01041, 1.0, 0.01041, 1.0, 0.005431, 1.0, 0.005431, 0.9896, 0.01041, 0.9896, 0.005211, 0.9946, 0.005431, 0.9948, 0.01041, 0.9896, 0.005211, 0.9896, 0.0, 0.9946, 0.0, 0.9946, 0.005431, 0.9946, 0.0, 1.0, 0.005431, 0.9946, 0.005431, 1.0, 0.9896, 1.0, 0.9948, 1.0, 0.9946, 1.0, 0.9896, 1.0, 0.9948, 1.0, 1.0, 1.0, 1.0, 1.0, 0.9946, 0.9896, 1.0, 0.9896, 1.0, 0.9946, 1.0, 0.9948, 1.0, 0.9896, 1.0, 0.9896, 1.0, 0.9946, 1.0, 0.9946, 1.0, 0.9896, 0.9896, 0.9948, 0.9896, 0.9946, 0.9946, 0.9896, 0.9948, 0.9948, 0.9896, 1.0, 0.9896, 1.0, 0.9946, 0.9946, 0.9946, 1.0, 0.9946, 0.9946, 1.0, 0.9946, 0.9946, 0.01041, 0.9896, 0.01041, 0.0, 0.005204, 0.0006972, 0.005211, 0.9896, 0.005211, 0.9896, 0.005204, 0.0006972, 0.0, 0.005204, 0.0, 0.9896, 0.0, 0.9896, 0.0, 0.005204, 0.0, 0.01041, 0.0, 0.9896, 0.9896, 0.0, 0.9896, 0.9896, 0.9948, 0.9896, 0.9948, 0.0006972, 0.9948, 0.0006972, 0.9948, 0.9896, 1.0, 0.9896, 1.0, 0.005204, 1.0, 0.005204, 1.0, 0.9896, 1.0, 0.9896, 1.0, 0.01041, 0.9896, 0.9896, 0.01041, 0.9896, 0.01041, 0.9948, 0.9896, 0.9948, 0.9896, 0.9948, 0.01041, 0.9948, 0.01041, 1.0, 0.9896, 1.0, 0.9896, 1.0, 0.01041, 1.0, 0.01041, 1.0, 0.9896, 1.0, 0.0, 0.9896, 0.0, 0.01041, 0.0, 0.01041, 0.0, 0.9896, 0.0, 0.9896, 0.0, 0.01041, 0.005211, 0.01041, 0.005211, 0.9896, 0.005211, 0.9896, 0.005211, 0.01041, 0.01041, 0.01041, 0.01041, 0.9896, 0.01041, 0.0, 0.9896, 0.0, 0.9896, 0.0, 0.01041, 0.0, 0.01041, 0.0, 0.9896, 0.0, 0.9896, 0.005211, 0.01041, 0.005211, 0.01041, 0.005211, 0.9896, 0.005211, 0.9896, 0.01041, 0.01041, 0.01041, 1.0, 0.01041, 1.0, 0.9896, 1.0, 0.9896, 1.0, 0.01041, 1.0, 0.01041, 1.0, 0.9896, 0.9948, 0.9896, 0.9948, 0.01041, 0.9948, 0.01041, 0.9948, 0.9896, 0.9896, 0.9896, 0.9896, 0.01041, 0.9896, 1.0, 0.01041, 1.0, 0.01041, 1.0, 0.9896, 1.0, 0.9896, 1.0, 0.01041, 1.0, 0.01041, 0.9948, 0.9896, 0.9948, 0.9896, 0.9948, 0.01041, 0.9948, 0.01041, 0.9896, 0.9896, 0.9896, 0.0, 0.9896, 0.0, 0.9896, 0.0, 0.9948, 0.0, 0.9948, 0.0, 0.9948, 0.0, 0.9948, 0.005211, 1.0, 0.005211, 1.0, 0.005211, 1.0, 0.005211, 1.0, 0.01041, 1.0, 0.01041, 1.0, 1.0, 0.9896, 1.0, 0.9896, 1.0, 0.9948, 1.0, 0.9948, 1.0, 0.9948, 1.0, 0.9948, 0.9948, 1.0, 0.9948, 1.0, 0.9948, 1.0, 0.9948, 1.0, 0.9896, 1.0, 0.9896, 1.0, 1.0, 0.01041, 1.0, 0.01041, 1.0, 0.005211, 1.0, 0.005204, 1.0, 0.005204, 1.0, 0.005211, 0.9948, 0.0, 0.9948, 0.0006972, 0.9948, 0.0006972, 0.9948, 0.0, 0.9896, 0.0, 0.9896, 0.0, 0.0, 0.01041, 0.0, 0.01041, 0.0, 0.005204, 0.0, 0.005211, 0.0, 0.005211, 0.0, 0.005204, 0.005204, 0.0006972, 0.005211, 0.0, 0.005211, 0.0, 0.005204, 0.0006972, 0.01041, 0.0, 0.01041, 0.0, 0.0, 0.9896, 0.0, 0.01041, 0.0, 0.01041, 0.0, 0.9896])
me_plane_005.use_remesh_fix_poles = True
me_plane_005.use_remesh_preserve_attributes = False
me_plane_005.use_mirror_vertex_groups = False
me_plane_005.update()
me_plane_006 = bpy.data.meshes.new('Plane.006')
me_plane_006.from_pydata([(-1.0, -0.9792, 0.02082), (-0.9792, -1.0, 0.0), (-0.9972, -0.9896, 0.01041), (-0.9896, -0.9972, 0.002789), (1.0, -0.9792, 0.02082), (0.9792, -1.0, 0.0), (0.9972, -0.9896, 0.01041), (0.9896, -0.9972, 0.002789), (-1.0, 0.9792, 0.02082), (-0.9792, 1.0, 0.02082), (-0.9792, 0.9792, 0.0), (-0.9972, 0.9896, 0.02082), (-0.9972, 0.9792, 0.01042), (-0.9945, 0.9891, 0.01086), (-0.9792, 0.9972, 0.01042), (-0.9896, 0.9972, 0.02082), (-0.9891, 0.9945, 0.01086), (-0.9896, 0.9792, 0.002781), (-0.9792, 0.9896, 0.002781), (-0.9891, 0.9891, 0.005482), (1.0, 0.9792, 0.02082), (0.9792, 0.9792, 0.0), (0.9792, 1.0, 0.02082), (0.9972, 0.9792, 0.01042), (0.9972, 0.9896, 0.02082), (0.9945, 0.9891, 0.01086), (0.9792, 0.9896, 0.002781), (0.9896, 0.9792, 0.002781), (0.9891, 0.9891, 0.005482), (0.9896, 0.9972, 0.02082), (0.9792, 0.9972, 0.01042), (0.9891, 0.9945, 0.01086), (-1.0, 0.9792, 0.02647), (-0.9792, 0.9792, 0.04728), (-0.9792, 1.0, 0.02647), (-0.9972, 0.9792, 0.03686), (-0.9972, 0.9896, 0.02647), (-0.9945, 0.9891, 0.03642), (-0.9792, 0.9896, 0.0445), (-0.9896, 0.9792, 0.0445), (-0.9891, 0.9891, 0.0418), (-0.9896, 0.9972, 0.02647), (-0.9792, 0.9972, 0.03686), (-0.9891, 0.9945, 0.03642), (-1.0, -0.9792, 0.02647), (-0.9792, -1.0, 0.02647), (-0.9792, -0.9792, 0.04728), (-0.9972, -0.9896, 0.02647), (-0.9972, -0.9792, 0.03686), (-0.9945, -0.9891, 0.03642), (-0.9792, -0.9972, 0.03686), (-0.9896, -0.9972, 0.02647), (-0.9891, -0.9945, 0.03642), (-0.9896, -0.9792, 0.0445), (-0.9792, -0.9896, 0.0445), (-0.9891, -0.9891, 0.0418), (0.9792, -1.0, 0.02647), (1.0, -0.9792, 0.02647), (0.9792, -0.9792, 0.04728), (0.9896, -0.9972, 0.02647), (0.9792, -0.9972, 0.03686), (0.9891, -0.9945, 0.03642), (0.9972, -0.9792, 0.03686), (0.9972, -0.9896, 0.02647), (0.9945, -0.9891, 0.03642), (0.9792, -0.9896, 0.0445), (0.9896, -0.9792, 0.0445), (0.9891, -0.9891, 0.0418), (1.0, 0.9792, 0.02647), (0.9792, 1.0, 0.02647), (0.9792, 0.9792, 0.04728), (0.9972, 0.9896, 0.02647), (0.9972, 0.9792, 0.03686), (0.9945, 0.9891, 0.03642), (0.9792, 0.9972, 0.03686), (0.9896, 0.9972, 0.02647), (0.9891, 0.9945, 0.03642), (0.9896, 0.9792, 0.0445), (0.9792, 0.9896, 0.0445), (0.9891, 0.9891, 0.0418)], [], [(1, 5, 56, 45), (46, 58, 70, 33), (4, 20, 68, 57), (22, 9, 34, 69), (1, 10, 21, 5), (8, 11, 13, 12), (11, 15, 16, 13), (9, 14, 16, 15), (14, 18, 19, 16), (10, 17, 19, 18), (17, 12, 13, 19), (13, 16, 19), (20, 23, 25, 24), (23, 27, 28, 25), (21, 26, 28, 27), (26, 30, 31, 28), (22, 29, 31, 30), (29, 24, 25, 31), (25, 28, 31), (32, 35, 37, 36), (35, 39, 40, 37), (33, 38, 40, 39), (38, 42, 43, 40), (34, 41, 43, 42), (41, 36, 37, 43), (37, 40, 43), (44, 47, 49, 48), (47, 51, 52, 49), (45, 50, 52, 51), (50, 54, 55, 52), (46, 53, 55, 54), (53, 48, 49, 55), (49, 52, 55), (56, 59, 61, 60), (59, 63, 64, 61), (57, 62, 64, 63), (62, 66, 67, 64), (58, 65, 67, 66), (65, 60, 61, 67), (61, 64, 67), (68, 71, 73, 72), (71, 75, 76, 73), (69, 74, 76, 75), (74, 78, 79, 76), (70, 77, 79, 78), (77, 72, 73, 79), (73, 76, 79), (10, 1, 3, 17), (17, 3, 2, 12), (12, 2, 0, 8), (5, 21, 27, 7), (7, 27, 23, 6), (6, 23, 20, 4), (21, 10, 18, 26), (26, 18, 14, 30), (30, 14, 9, 22), (32, 44, 48, 35), (35, 48, 53, 39), (39, 53, 46, 33), (45, 56, 60, 50), (50, 60, 65, 54), (54, 65, 58, 46), (57, 68, 72, 62), (62, 72, 77, 66), (66, 77, 70, 58), (69, 34, 42, 74), (74, 42, 38, 78), (78, 38, 33, 70), (8, 32, 36, 11), (11, 36, 41, 15), (15, 41, 34, 9), (68, 20, 24, 71), (71, 24, 29, 75), (75, 29, 22, 69), (4, 57, 63, 6), (6, 63, 59, 7), (7, 59, 56, 5), (44, 0, 2, 47), (47, 2, 3, 51), (51, 3, 1, 45), (8, 0, 44, 32)])
_uv = me_plane_006.uv_layers.new(name='UVMap')
_uv.uv.foreach_set('vector', [0.01041, 0.0, 0.9896, 0.0, 0.9896, 0.0, 0.01041, 0.0, 0.01041, 0.01041, 0.9896, 0.01041, 0.9896, 0.9896, 0.01041, 0.9896, 1.0, 0.01041, 1.0, 0.9896, 1.0, 0.9896, 1.0, 0.01041, 0.9896, 1.0, 0.01041, 1.0, 0.01041, 1.0, 0.9896, 1.0, 0.01041, 0.0, 0.01041, 0.9896, 0.9896, 0.9896, 0.9896, 0.0, 0.0, 0.9896, 0.0, 0.9948, 0.0, 0.9946, 0.0, 0.9896, 0.0, 0.9948, 0.0, 1.0, 0.0, 1.0, 0.0, 0.9946, 0.01041, 1.0, 0.01041, 1.0, 0.005431, 1.0, 0.005211, 1.0, 0.01041, 1.0, 0.01041, 1.0, 0.005431, 1.0, 0.005431, 1.0, 0.01041, 0.9896, 0.005211, 0.9896, 0.005431, 0.9946, 0.01041, 0.9948, 0.005211, 0.9896, 0.0, 0.9896, 0.0, 0.9946, 0.005431, 0.9946, 0.0, 0.9946, 0.005431, 1.0, 0.005431, 0.9946, 1.0, 0.9896, 1.0, 0.9896, 1.0, 0.9946, 1.0, 0.9948, 1.0, 0.9896, 1.0, 0.9896, 1.0, 0.9946, 1.0, 0.9946, 0.9896, 0.9896, 0.9896, 0.9948, 0.9946, 0.9946, 0.9948, 0.9896, 0.9896, 0.9948, 0.9896, 1.0, 0.9946, 1.0, 0.9946, 0.9946, 0.9896, 1.0, 0.9948, 1.0, 0.9946, 1.0, 0.9896, 1.0, 0.9948, 1.0, 1.0, 1.0, 1.0, 1.0, 0.9946, 1.0, 1.0, 0.9946, 0.9946, 0.9946, 0.9946, 1.0, 0.0, 0.9896, 0.0, 0.9896, 0.0, 0.9946, 0.0, 0.9948, 0.0, 0.9896, 0.0, 0.9896, 0.0, 0.9946, 0.0, 0.9946, 0.01041, 0.9896, 0.01041, 0.9948, 0.005431, 0.9946, 0.005211, 0.9896, 0.01041, 0.9948, 0.01041, 1.0, 0.005431, 1.0, 0.005431, 0.9946, 0.01041, 1.0, 0.005211, 1.0, 0.005431, 1.0, 0.01041, 1.0, 0.005211, 1.0, 0.0, 1.0, 0.0, 1.0, 0.005431, 1.0, 0.0, 0.9946, 0.005431, 0.9946, 0.005431, 1.0, 0.0, 0.01041, 0.0, 0.005211, 0.0, 0.005431, 0.0, 0.01041, 0.0, 0.005211, 0.0, 0.0, 0.0, 0.0, 0.0, 0.005431, 0.01041, 0.0, 0.01041, 0.0, 0.005431, 0.0, 0.005211, 0.0, 0.01041, 0.0, 0.01041, 0.0, 0.005431, 0.0, 0.005431, 0.0, 0.01041, 0.01041, 0.005211, 0.01041, 0.005431, 0.005431, 0.01041, 0.005211, 0.005211, 0.01041, 0.0, 0.01041, 0.0, 0.005431, 0.005431, 0.005431, 0.0, 0.005431, 0.005431, 0.0, 0.005431, 0.005431, 0.9896, 0.0, 0.9948, 0.0, 0.9946, 0.0, 0.9896, 0.0, 0.9948, 0.0, 1.0, 0.0, 1.0, 0.0, 0.9946, 0.0, 1.0, 0.01041, 1.0, 0.01041, 1.0, 0.005431, 1.0, 0.005211, 1.0, 0.01041, 1.0, 0.01041, 1.0, 0.005431, 1.0, 0.005431, 0.9896, 0.01041, 0.9896, 0.005211, 0.9946, 0.005431, 0.9948, 0.01041, 0.9896, 0.005211, 0.9896, 0.0, 0.9946, 0.0, 0.9946, 0.005431, 0.9946, 0.0, 1.0, 0.005431, 0.9946, 0.005431, 1.0, 0.9896, 1.0, 0.9948, 1.0, 0.9946, 1.0, 0.9896, 1.0, 0.9948, 1.0, 1.0, 1.0, 1.0, 1.0, 0.9946, 0.9896, 1.0, 0.9896, 1.0, 0.9946, 1.0, 0.9948, 1.0, 0.9896, 1.0, 0.9896, 1.0, 0.9946, 1.0, 0.9946, 1.0, 0.9896, 0.9896, 0.9948, 0.9896, 0.9946, 0.9946, 0.9896, 0.9948, 0.9948, 0.9896, 1.0, 0.9896, 1.0, 0.9946, 0.9946, 0.9946, 1.0, 0.9946, 0.9946, 1.0, 0.9946, 0.9946, 0.01041, 0.9896, 0.01041, 0.0, 0.005204, 0.0006972, 0.005211, 0.9896, 0.005211, 0.9896, 0.005204, 0.0006972, 0.0, 0.005204, 0.0, 0.9896, 0.0, 0.9896, 0.0, 0.005204, 0.0, 0.01041, 0.0, 0.9896, 0.9896, 0.0, 0.9896, 0.9896, 0.9948, 0.9896, 0.9948, 0.0006972, 0.9948, 0.0006972, 0.9948, 0.9896, 1.0, 0.9896, 1.0, 0.005204, 1.0, 0.005204, 1.0, 0.9896, 1.0, 0.9896, 1.0, 0.01041, 0.9896, 0.9896, 0.01041, 0.9896, 0.01041, 0.9948, 0.9896, 0.9948, 0.9896, 0.9948, 0.01041, 0.9948, 0.01041, 1.0, 0.9896, 1.0, 0.9896, 1.0, 0.01041, 1.0, 0.01041, 1.0, 0.9896, 1.0, 0.0, 0.9896, 0.0, 0.01041, 0.0, 0.01041, 0.0, 0.9896, 0.0, 0.9896, 0.0, 0.01041, 0.005211, 0.01041, 0.005211, 0.9896, 0.005211, 0.9896, 0.005211, 0.01041, 0.01041, 0.01041, 0.01041, 0.9896, 0.01041, 0.0, 0.9896, 0.0, 0.9896, 0.0, 0.01041, 0.0, 0.01041, 0.0, 0.9896, 0.0, 0.9896, 0.005211, 0.01041, 0.005211, 0.01041, 0.005211, 0.9896, 0.005211, 0.9896, 0.01041, 0.01041, 0.01041, 1.0, 0.01041, 1.0, 0.9896, 1.0, 0.9896, 1.0, 0.01041, 1.0, 0.01041, 1.0, 0.9896, 0.9948, 0.9896, 0.9948, 0.01041, 0.9948, 0.01041, 0.9948, 0.9896, 0.9896, 0.9896, 0.9896, 0.01041, 0.9896, 1.0, 0.01041, 1.0, 0.01041, 1.0, 0.9896, 1.0, 0.9896, 1.0, 0.01041, 1.0, 0.01041, 0.9948, 0.9896, 0.9948, 0.9896, 0.9948, 0.01041, 0.9948, 0.01041, 0.9896, 0.9896, 0.9896, 0.0, 0.9896, 0.0, 0.9896, 0.0, 0.9948, 0.0, 0.9948, 0.0, 0.9948, 0.0, 0.9948, 0.005211, 1.0, 0.005211, 1.0, 0.005211, 1.0, 0.005211, 1.0, 0.01041, 1.0, 0.01041, 1.0, 1.0, 0.9896, 1.0, 0.9896, 1.0, 0.9948, 1.0, 0.9948, 1.0, 0.9948, 1.0, 0.9948, 0.9948, 1.0, 0.9948, 1.0, 0.9948, 1.0, 0.9948, 1.0, 0.9896, 1.0, 0.9896, 1.0, 1.0, 0.01041, 1.0, 0.01041, 1.0, 0.005211, 1.0, 0.005204, 1.0, 0.005204, 1.0, 0.005211, 0.9948, 0.0, 0.9948, 0.0006972, 0.9948, 0.0006972, 0.9948, 0.0, 0.9896, 0.0, 0.9896, 0.0, 0.0, 0.01041, 0.0, 0.01041, 0.0, 0.005204, 0.0, 0.005211, 0.0, 0.005211, 0.0, 0.005204, 0.005204, 0.0006972, 0.005211, 0.0, 0.005211, 0.0, 0.005204, 0.0006972, 0.01041, 0.0, 0.01041, 0.0, 0.0, 0.9896, 0.0, 0.01041, 0.0, 0.01041, 0.0, 0.9896])
me_plane_006.use_remesh_fix_poles = True
me_plane_006.use_remesh_preserve_attributes = False
me_plane_006.use_mirror_vertex_groups = False
me_plane_006.update()

# ---- objects
ob_light = bpy.data.objects.new('Light', light_light)
ob_camera = bpy.data.objects.new('Camera', cam_camera)
ob_line001 = bpy.data.objects.new('Line001', me_mesh)
ob_plane_001 = bpy.data.objects.new('Plane.001', me_plane_003)
ob_plane_002 = bpy.data.objects.new('Plane.002', me_plane_003)
ob_plane_003 = bpy.data.objects.new('Plane.003', me_plane)
ob_plane_004 = bpy.data.objects.new('Plane.004', me_plane)
ob_plane_005 = bpy.data.objects.new('Plane.005', me_plane_003)
ob_plane_006 = bpy.data.objects.new('Plane.006', me_plane_004)
ob_plane_007 = bpy.data.objects.new('Plane.007', me_plane_005)
ob_plane_008 = bpy.data.objects.new('Plane.008', me_plane_006)
ob_plane = bpy.data.objects.new('Plane', me_plane)

# ---- transforms, parenting, visibility, modifiers, constraints
ob_light.location = (2.142, 3.63, 4.724)
ob_light.rotation_euler = (0.6503, 0.05522, 1.866)
ob_light.lock_rotations_4d = False
ob_light.empty_display_type = 'ARROWS'
ob_light.color = (0.0, 0.0, 0.0, 0.0)
ob_light.lineart.crease_threshold = 0.0
ob_camera.location = (7.359, -6.926, 4.958)
ob_camera.rotation_euler = (1.109, 0.0, 0.8149)
ob_camera.lock_rotations_4d = False
ob_camera.empty_display_type = 'ARROWS'
ob_camera.color = (0.0, 0.0, 0.0, 0.0)
ob_camera.display_type = 'WIRE'
ob_camera.lineart.crease_threshold = 0.0
ob_line001.location = (2.045, 4.875, 0.007032)
ob_line001.scale = (0.0254, 0.0254, 0.0254)
ob_line001.color = (0.8, 0.8, 0.8, 1.0)
ob_line001.lineart.crease_threshold = 0.0
ob_plane_001.location = (4.352, 5.54, 1.386)
ob_plane_001.rotation_euler = (-1.552, -3.134, 8.469)
ob_plane_001.scale = (0.2566, 0.3555, 0.2566)
ob_plane_001.lineart.crease_threshold = 0.0
ob_plane_002.location = (4.892, 4.84, 0.7062)
ob_plane_002.rotation_euler = (-1.552, -3.134, 8.469)
ob_plane_002.scale = (0.2566, 0.3555, 0.2566)
ob_plane_002.lineart.crease_threshold = 0.0
ob_plane_003.location = (-0.7822, 4.869, 0.8742)
ob_plane_003.rotation_euler = (1.571, 0.0, 0.9076)
ob_plane_003.scale = (0.2566, 0.3555, 0.2566)
ob_plane_003.lineart.crease_threshold = 0.0
ob_plane_004.location = (-1.243, 4.294, 1.684)
ob_plane_004.rotation_euler = (1.571, 0.0, 0.9076)
ob_plane_004.scale = (0.2566, 0.3555, 0.2566)
ob_plane_004.lineart.crease_threshold = 0.0
ob_plane_005.location = (5.389, 4.201, 1.389)
ob_plane_005.rotation_euler = (-1.552, -3.134, 8.469)
ob_plane_005.scale = (0.2566, 0.3555, 0.2566)
ob_plane_005.lineart.crease_threshold = 0.0
ob_plane_006.location = (2.15, 6.215, 1.783)
ob_plane_006.rotation_euler = (1.571, 0.0, 0.0)
ob_plane_006.scale = (0.2183, 0.345, 0.249)
ob_plane_006.lineart.crease_threshold = 0.0
ob_plane_007.location = (0.9006, 6.23, 0.7363)
ob_plane_007.rotation_euler = (1.571, 0.0, 0.0)
ob_plane_007.scale = (0.1494, 0.2857, 0.2062)
ob_plane_007.lineart.crease_threshold = 0.0
ob_plane_008.location = (3.281, 6.225, 0.7275)
ob_plane_008.rotation_euler = (1.571, 0.0, 0.0)
ob_plane_008.scale = (0.1804, 0.345, 0.249)
ob_plane_008.lineart.crease_threshold = 0.0
ob_plane.location = (-0.2737, 5.543, 1.552)
ob_plane.rotation_euler = (1.571, 0.0, 0.9076)
ob_plane.scale = (0.2566, 0.3555, 0.2566)
ob_plane.lineart.crease_threshold = 0.0

# ---- collection membership
col_collection.objects.link(ob_light)
col_collection.objects.link(ob_camera)
col_collection.objects.link(ob_line001)
col_oeuvres.objects.link(ob_plane_001)
col_oeuvres.objects.link(ob_plane_002)
col_oeuvres.objects.link(ob_plane_003)
col_oeuvres.objects.link(ob_plane_004)
col_oeuvres.objects.link(ob_plane_005)
col_oeuvres.objects.link(ob_plane_006)
col_oeuvres.objects.link(ob_plane_007)
col_oeuvres.objects.link(ob_plane_008)
col_oeuvres.objects.link(ob_plane)
def _layer_coll(name, lc=None):
    lc = lc or bpy.context.view_layer.layer_collection
    for c in lc.children:
        if c.name == name: return c
        r = _layer_coll(name, c)
        if r: return r
_layer_coll('oeuvres').exclude = True

# ---- scene / render settings (as saved in the file)
scene.camera = ob_camera
scene.frame_start = 1; scene.frame_end = 250; scene.frame_set(246)
scene.render.engine = 'BLENDER_EEVEE_NEXT'
scene.render.fps = 30
scene.cycles.use_denoising = False
scene.cycles.samples = 128
scene.cycles.sampling_pattern = 'TABULATED_SOBOL'
scene.cycles.use_adaptive_sampling = False
scene.cycles.use_light_tree = False
scene.view_settings.view_transform = 'Filmic'
bpy.context.view_layer.update()

